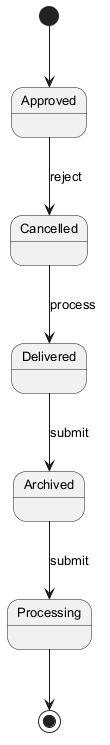

The diagram above was rendered by PlantUML. Its source (embedded in the PNG):
@startuml
skinparam backgroundColor #FFFFFF
skinparam classBackgroundColor #E8F4FA
skinparam classBorderColor #2C7DA0
skinparam defaultFontSize 13
[*] --> Approved
Approved --> Cancelled : reject
Cancelled --> Delivered : process
Delivered --> Archived : submit
Archived --> Processing : submit
Processing --> [*]
@enduml